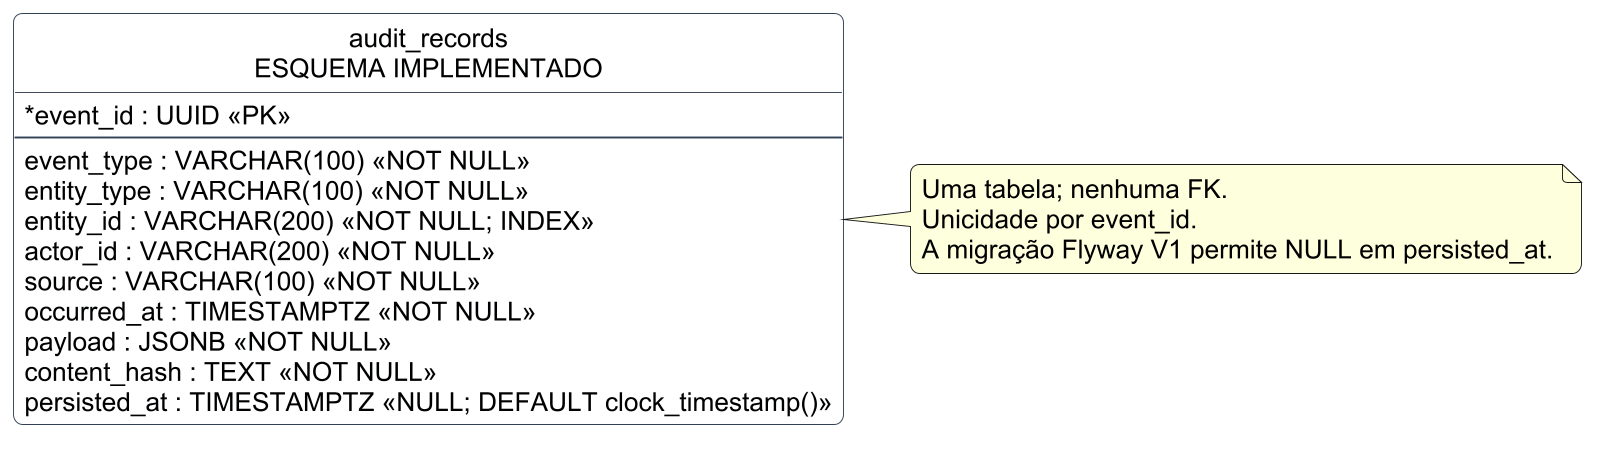

The diagram above was rendered by PlantUML. Its source (embedded in the PNG):
@startuml
!include tema.puml
hide circle
entity "audit_records\nESQUEMA IMPLEMENTADO" as A {
  * event_id : UUID <<PK>>
  --
  event_type : VARCHAR(100) <<NOT NULL>>
  entity_type : VARCHAR(100) <<NOT NULL>>
  entity_id : VARCHAR(200) <<NOT NULL; INDEX>>
  actor_id : VARCHAR(200) <<NOT NULL>>
  source : VARCHAR(100) <<NOT NULL>>
  occurred_at : TIMESTAMPTZ <<NOT NULL>>
  payload : JSONB <<NOT NULL>>
  content_hash : TEXT <<NOT NULL>>
  persisted_at : TIMESTAMPTZ <<NULL; DEFAULT clock_timestamp()>>
}
note right of A
  Uma tabela; nenhuma FK.
  Unicidade por event_id.
  A migração Flyway V1 permite NULL em persisted_at.
end note
@enduml